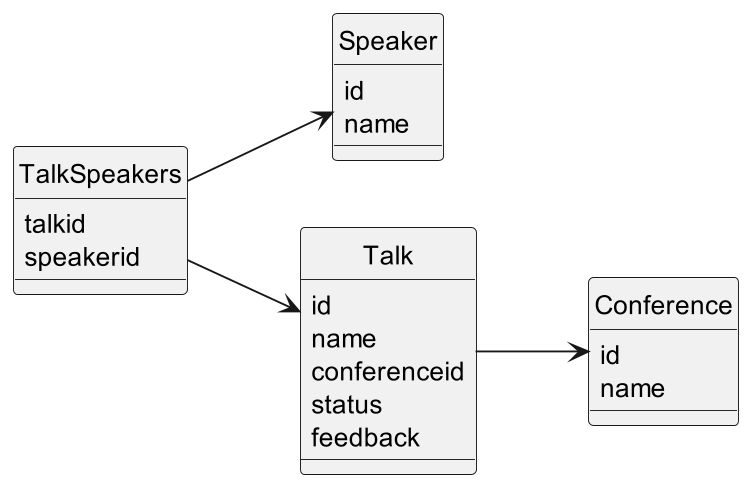

The diagram above was rendered by PlantUML. Its source (embedded in the PNG):
@startuml
hide circle
skinparam dpi 180
left to right direction

class TalkSpeakers {
talkid
speakerid
}

class Speaker {
id
name
}

class Talk {
id
name
conferenceid
status
feedback
}


class Conference {
id
name
}

TalkSpeakers --> Speaker
TalkSpeakers --> Talk
Talk--> Conference

@enduml